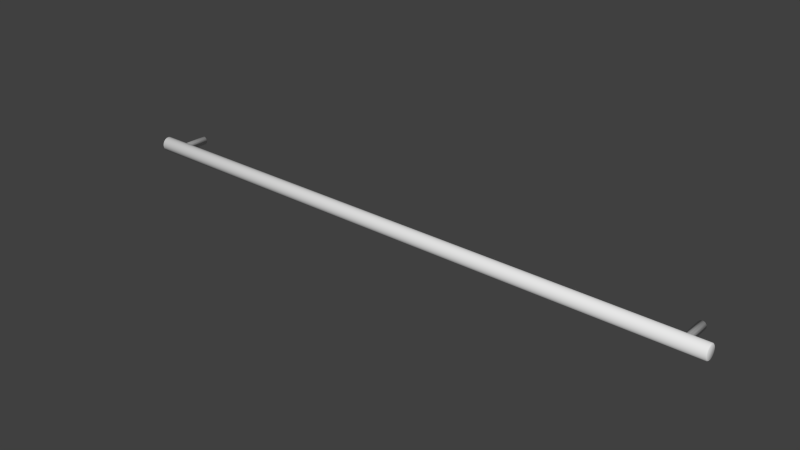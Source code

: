 # Source: Bar_Pull_4.blend  (saved by Blender 2.83.15; exported with 4.5.12 LTS)
import bpy
from mathutils import Matrix  # noqa: F401  (used for matrix-valued properties, if any)

bpy.ops.wm.read_factory_settings(use_empty=True)
scene = bpy.context.scene
scene.name = 'Scene'

# ---- collections
col_collection_1 = bpy.data.collections.new('Collection 1'); scene.collection.children.link(col_collection_1)

# ---- world
world_world = bpy.data.worlds.new('World'); scene.world = world_world
world_world.color = (0.05088, 0.05088, 0.05088)
world_world.use_sun_shadow = False
world_world.sun_shadow_jitter_overblur = 0.0
world_world.cycles.sampling_method = 'MANUAL'
world_world.cycles.sample_map_resolution = 256

# ---- meshes
me_cylinder = bpy.data.meshes.new('Cylinder')
me_cylinder.from_pydata([(-0.262, -0.02554, 0.00635), (0.2636, -0.02554, 0.00635), (0.2636, -0.02439, 0.006228), (-0.262, -0.02439, 0.006228), (-0.2628, -0.02454, 0.005369), (-0.2628, -0.02554, 0.005474), (-0.262, -0.0267, 0.006228), (0.2636, -0.0267, 0.006228), (0.2642, -0.02554, 0.005684), (0.2642, -0.02451, 0.005574), (0.2636, -0.02327, 0.005867), (-0.262, -0.02327, 0.005867), (-0.2628, -0.02654, 0.005369), (-0.2628, -0.02358, 0.005058), (-0.2628, -0.0227, 0.004552), (-0.2628, -0.02192, 0.003871), (-0.2628, -0.02129, 0.003041), (-0.2628, -0.02082, 0.002095), (-0.2628, -0.02052, 0.001068), (-0.2628, -0.02043, -5.752e-09), (-0.2628, -0.02052, -0.001068), (-0.2628, -0.02082, -0.002095), (-0.2628, -0.02129, -0.003041), (-0.2628, -0.02192, -0.003871), (-0.2628, -0.0227, -0.004552), (-0.2628, -0.02358, -0.005058), (-0.2628, -0.02454, -0.005369), (-0.2628, -0.02554, -0.005474), (-0.2628, -0.02654, -0.005369), (-0.2628, -0.0275, -0.005058), (-0.2628, -0.02839, -0.004552), (-0.2628, -0.02916, -0.003871), (-0.2628, -0.0298, -0.003041), (-0.2628, -0.03027, -0.002095), (-0.2628, -0.03056, -0.001068), (-0.2628, -0.03066, -2.197e-09), (-0.2628, -0.03056, 0.001068), (-0.2628, -0.03027, 0.002095), (-0.2628, -0.0298, 0.003041), (-0.2628, -0.02916, 0.003871), (-0.2628, -0.02839, 0.004552), (-0.2628, -0.0275, 0.005058), (-0.262, -0.02782, 0.005867), (0.2636, -0.02782, 0.005867), (0.2642, -0.02658, 0.005574), (0.2642, -0.02351, 0.005251), (0.2642, -0.02758, 0.005251), (0.2642, -0.0285, 0.004726), (0.2642, -0.0293, 0.004019), (0.2642, -0.02996, 0.003158), (0.2642, -0.03045, 0.002175), (0.2642, -0.03075, 0.001109), (0.2642, -0.03086, 7.629e-09), (0.2642, -0.03075, -0.001109), (0.2642, -0.03045, -0.002175), (0.2642, -0.02996, -0.003158), (0.2642, -0.0293, -0.004019), (0.2642, -0.0285, -0.004726), (0.2642, -0.02758, -0.005251), (0.2642, -0.02658, -0.005574), (0.2642, -0.02554, -0.005684), (0.2642, -0.02451, -0.005574), (0.2642, -0.02351, -0.005251), (0.2642, -0.02259, -0.004726), (0.2642, -0.02179, -0.004019), (0.2642, -0.02113, -0.003158), (0.2642, -0.02063, -0.002175), (0.2642, -0.02033, -0.001109), (0.2642, -0.02023, 4.116e-09), (0.2642, -0.02033, 0.001109), (0.2642, -0.02063, 0.002175), (0.2642, -0.02113, 0.003158), (0.2642, -0.02179, 0.004019), (0.2642, -0.02259, 0.004726), (0.2636, -0.02225, 0.00528), (-0.262, -0.02225, 0.00528), (-0.262, -0.02135, 0.00449), (-0.262, -0.02061, 0.003528), (-0.262, -0.02006, 0.00243), (-0.262, -0.01972, 0.001239), (-0.262, -0.01961, -5.706e-09), (-0.262, -0.01972, -0.001239), (-0.262, -0.02006, -0.00243), (-0.262, -0.02061, -0.003528), (-0.262, -0.02135, -0.00449), (-0.262, -0.02225, -0.00528), (-0.262, -0.02327, -0.005867), (-0.262, -0.02439, -0.006228), (-0.262, -0.02554, -0.00635), (-0.262, -0.0267, -0.006228), (-0.262, -0.02782, -0.005867), (-0.262, -0.02884, -0.00528), (-0.262, -0.02974, -0.00449), (-0.262, -0.03048, -0.003528), (-0.262, -0.03103, -0.00243), (-0.262, -0.03137, -0.001239), (-0.262, -0.03148, -2.214e-09), (-0.262, -0.03137, 0.001239), (-0.262, -0.03103, 0.00243), (-0.262, -0.03048, 0.003528), (-0.262, -0.02974, 0.00449), (-0.262, -0.02884, 0.00528), (0.2636, -0.02884, 0.00528), (0.2636, -0.02974, 0.00449), (0.2636, -0.03048, 0.003528), (0.2636, -0.03103, 0.00243), (0.2636, -0.03137, 0.001239), (0.2636, -0.03148, 7.621e-09), (0.2636, -0.03137, -0.001239), (0.2636, -0.03103, -0.00243), (0.2636, -0.03048, -0.003528), (0.2636, -0.02974, -0.00449), (0.2636, -0.02884, -0.00528), (0.2636, -0.02782, -0.005867), (0.2636, -0.0267, -0.006228), (0.2636, -0.02554, -0.00635), (0.2636, -0.02439, -0.006228), (0.2636, -0.02327, -0.005867), (0.2636, -0.02225, -0.00528), (0.2636, -0.02135, -0.00449), (0.2636, -0.02061, -0.003528), (0.2636, -0.02006, -0.00243), (0.2636, -0.01972, -0.001239), (0.2636, -0.01961, 4.129e-09), (0.2636, -0.01972, 0.001239), (0.2636, -0.02006, 0.00243), (0.2636, -0.02061, 0.003528), (0.2636, -0.02135, 0.00449), (0.2463, -0.02061, 0.003528), (0.2459, -0.0207, 0.003648), (0.2453, -0.02075, 0.00372), (0.2446, -0.0207, 0.003648), (0.2443, -0.02061, 0.003528), (-0.2424, -0.02061, 0.003528), (-0.2428, -0.0207, 0.003648), (-0.2434, -0.02075, 0.00372), (-0.2441, -0.0207, 0.003648), (-0.2444, -0.02061, 0.003528), (-0.2447, -0.02056, 0.003436), (-0.2453, -0.02039, 0.003093), (-0.2458, -0.02016, 0.00263), (-0.246, -0.02006, 0.00243), (-0.2463, -0.01996, 0.002066), (-0.2466, -0.01977, 0.001423), (-0.2466, -0.01972, 0.001239), (-0.2468, -0.01967, 0.0007256), (-0.2468, -0.01961, 2.289e-09), (-0.2468, -0.01961, -4.083e-09), (-0.2468, -0.01967, -0.0007256), (-0.2466, -0.01972, -0.001239), (-0.2466, -0.01977, -0.001423), (-0.2463, -0.01996, -0.002066), (-0.246, -0.02006, -0.00243), (-0.2458, -0.02016, -0.00263), (-0.2453, -0.02039, -0.003093), (-0.2447, -0.02056, -0.003436), (-0.2444, -0.02061, -0.003528), (-0.2441, -0.0207, -0.003648), (-0.2434, -0.02075, -0.00372), (-0.2428, -0.0207, -0.003648), (-0.2424, -0.02061, -0.003528), (0.2443, -0.02061, -0.003528), (0.2446, -0.0207, -0.003648), (0.2453, -0.02075, -0.00372), (0.2459, -0.0207, -0.003648), (0.2463, -0.02061, -0.003528), (0.2478, -0.02006, -0.00243), (0.2466, -0.02056, -0.003436), (0.2472, -0.02039, -0.003093), (0.2477, -0.02016, -0.00263), (0.2485, -0.01972, -0.001239), (0.2481, -0.01996, -0.002066), (0.2484, -0.01977, -0.001423), (0.2487, -0.01961, 2.524e-09), (0.2486, -0.01967, -0.0007256), (0.2487, -0.01961, -1.022e-09), (0.2485, -0.01972, 0.001239), (0.2486, -0.01967, 0.0007256), (0.2478, -0.02006, 0.00243), (0.2484, -0.01977, 0.001423), (0.2481, -0.01996, 0.002066), (0.2477, -0.02016, 0.00263), (0.2472, -0.02039, 0.003093), (0.2466, -0.02056, 0.003436), (0.244, -0.02056, 0.003436), (0.2434, -0.02039, 0.003093), (0.2429, -0.02016, 0.00263), (0.2427, -0.02006, 0.00243), (-0.2409, -0.02006, 0.00243), (-0.241, -0.02016, 0.00263), (-0.2415, -0.02039, 0.003093), (-0.2421, -0.02056, 0.003436), (-0.2409, -0.02006, -0.00243), (0.2427, -0.02006, -0.00243), (0.2429, -0.02016, -0.00263), (0.2434, -0.02039, -0.003093), (0.244, -0.02056, -0.003436), (-0.2421, -0.02056, -0.003436), (-0.2415, -0.02039, -0.003093), (-0.241, -0.02016, -0.00263), (0.2424, -0.01996, 0.002066), (0.2421, -0.01977, 0.001423), (0.2421, -0.01972, 0.001239), (-0.2402, -0.01972, 0.001239), (-0.2403, -0.01977, 0.001423), (-0.2406, -0.01996, 0.002066), (-0.2402, -0.01972, -0.001239), (0.2421, -0.01972, -0.001239), (0.2421, -0.01977, -0.001423), (0.2424, -0.01996, -0.002066), (-0.2406, -0.01996, -0.002066), (-0.2403, -0.01977, -0.001423), (0.2419, -0.01967, 0.0007256), (0.2419, -0.01961, 2.157e-09), (-0.24, -0.01961, -3.585e-09), (-0.24, -0.01961, -1.022e-09), (-0.2401, -0.01967, 0.0007256), (0.2419, -0.01967, -0.0007256), (-0.2401, -0.01967, -0.0007256), (-0.2428, 0.0002702, 0.003648), (-0.2434, 0.0002702, 0.00372), (-0.2421, 0.0002702, 0.003436), (-0.2415, 0.0002702, 0.003093), (-0.241, 0.0002702, 0.00263), (-0.2406, 0.0002702, 0.002066), (-0.2403, 0.0002702, 0.001423), (-0.2401, 0.0002702, 0.0007256), (-0.24, 0.0002702, 2.738e-10), (-0.2401, 0.0002702, -0.0007256), (-0.2403, 0.0002702, -0.001423), (-0.2406, 0.0002702, -0.002066), (-0.241, 0.0002702, -0.00263), (-0.2415, 0.0002702, -0.003093), (-0.2421, 0.0002702, -0.003436), (-0.2428, 0.0002702, -0.003648), (-0.2434, 0.0002702, -0.00372), (-0.2441, 0.0002702, -0.003648), (-0.2447, 0.0002702, -0.003436), (-0.2453, 0.0002702, -0.003093), (-0.2458, 0.0002702, -0.00263), (-0.2463, 0.0002702, -0.002066), (-0.2466, 0.0002702, -0.001423), (-0.2468, 0.0002702, -0.0007256), (-0.2468, 0.0002702, 3.585e-09), (-0.2468, 0.0002702, 0.0007256), (-0.2466, 0.0002702, 0.001423), (-0.2463, 0.0002702, 0.002066), (-0.2458, 0.0002702, 0.00263), (-0.2453, 0.0002702, 0.003093), (-0.2447, 0.0002702, 0.003436), (-0.2441, 0.0002702, 0.003648), (0.2459, 0.0002702, 0.003648), (0.2453, 0.0002702, 0.00372), (0.2466, 0.0002702, 0.003436), (0.2472, 0.0002702, 0.003093), (0.2477, 0.0002702, 0.00263), (0.2481, 0.0002702, 0.002066), (0.2484, 0.0002702, 0.001423), (0.2486, 0.0002702, 0.0007256), (0.2487, 0.0002702, 2.735e-10), (0.2486, 0.0002702, -0.0007256), (0.2484, 0.0002702, -0.001423), (0.2481, 0.0002702, -0.002066), (0.2477, 0.0002702, -0.00263), (0.2472, 0.0002702, -0.003093), (0.2466, 0.0002702, -0.003436), (0.2459, 0.0002702, -0.003648), (0.2453, 0.0002702, -0.00372), (0.2446, 0.0002702, -0.003648), (0.244, 0.0002702, -0.003436), (0.2434, 0.0002702, -0.003093), (0.2429, 0.0002702, -0.00263), (0.2424, 0.0002702, -0.002066), (0.2421, 0.0002702, -0.001423), (0.2419, 0.0002702, -0.0007256), (0.2419, 0.0002702, 3.584e-09), (0.2419, 0.0002702, 0.0007256), (0.2421, 0.0002702, 0.001423), (0.2424, 0.0002702, 0.002066), (0.2429, 0.0002702, 0.00263), (0.2434, 0.0002702, 0.003093), (0.244, 0.0002702, 0.003436), (0.2446, 0.0002702, 0.003648)], [], [(0, 1, 2, 3), (0, 3, 4, 5), (6, 7, 1, 0), (2, 1, 8, 9), (3, 2, 10, 11), (6, 0, 5, 12), (3, 11, 13, 4), (5, 4, 13, 14, 15, 16, 17, 18, 19, 20, 21, 22, 23, 24, 25, 26, 27, 28, 29, 30, 31, 32, 33, 34, 35, 36, 37, 38, 39, 40, 41, 12), (42, 43, 7, 6), (1, 7, 44, 8), (10, 2, 9, 45), (9, 8, 44, 46, 47, 48, 49, 50, 51, 52, 53, 54, 55, 56, 57, 58, 59, 60, 61, 62, 63, 64, 65, 66, 67, 68, 69, 70, 71, 72, 73, 45), (11, 10, 74, 75), (42, 6, 12, 41), (11, 75, 14, 13), (75, 76, 15, 14), (76, 77, 16, 15), (77, 78, 17, 16), (78, 79, 18, 17), (79, 80, 19, 18), (80, 81, 20, 19), (81, 82, 21, 20), (82, 83, 22, 21), (83, 84, 23, 22), (84, 85, 24, 23), (85, 86, 25, 24), (86, 87, 26, 25), (87, 88, 27, 26), (88, 89, 28, 27), (89, 90, 29, 28), (90, 91, 30, 29), (91, 92, 31, 30), (92, 93, 32, 31), (93, 94, 33, 32), (94, 95, 34, 33), (95, 96, 35, 34), (96, 97, 36, 35), (97, 98, 37, 36), (98, 99, 38, 37), (99, 100, 39, 38), (100, 101, 40, 39), (101, 42, 41, 40), (101, 102, 43, 42), (7, 43, 46, 44), (74, 10, 45, 73), (43, 102, 47, 46), (102, 103, 48, 47), (103, 104, 49, 48), (104, 105, 50, 49), (105, 106, 51, 50), (106, 107, 52, 51), (107, 108, 53, 52), (108, 109, 54, 53), (109, 110, 55, 54), (110, 111, 56, 55), (111, 112, 57, 56), (112, 113, 58, 57), (113, 114, 59, 58), (114, 115, 60, 59), (115, 116, 61, 60), (116, 117, 62, 61), (117, 118, 63, 62), (118, 119, 64, 63), (119, 120, 65, 64), (120, 121, 66, 65), (121, 122, 67, 66), (122, 123, 68, 67), (123, 124, 69, 68), (124, 125, 70, 69), (125, 126, 71, 70), (126, 127, 72, 71), (127, 74, 73, 72), (75, 74, 127, 76), (76, 127, 126, 128, 129, 130, 131, 132, 133, 134, 135, 136, 137, 77), (77, 137, 138, 139, 140, 141, 78), (78, 141, 142, 143, 144, 79), (79, 144, 145, 146, 147, 80), (80, 147, 148, 149, 81), (81, 149, 150, 151, 152, 82), (82, 152, 153, 154, 155, 156, 83), (83, 156, 157, 158, 159, 160, 161, 162, 163, 164, 165, 120, 119, 84), (84, 119, 118, 85), (85, 118, 117, 86), (86, 117, 116, 87), (87, 116, 115, 88), (88, 115, 114, 89), (89, 114, 113, 90), (90, 113, 112, 91), (91, 112, 111, 92), (92, 111, 110, 93), (93, 110, 109, 94), (94, 109, 108, 95), (95, 108, 107, 96), (96, 107, 106, 97), (97, 106, 105, 98), (98, 105, 104, 99), (99, 104, 103, 100), (100, 103, 102, 101), (166, 121, 120, 165, 167, 168, 169), (170, 122, 121, 166, 171, 172), (173, 123, 122, 170, 174, 175), (176, 124, 123, 173, 177), (178, 125, 124, 176, 179, 180), (128, 126, 125, 178, 181, 182, 183), (133, 132, 184, 185, 186, 187, 188, 189, 190, 191), (192, 193, 194, 195, 196, 161, 160, 197, 198, 199), (188, 187, 200, 201, 202, 203, 204, 205), (206, 207, 208, 209, 193, 192, 210, 211), (203, 202, 212, 213, 214, 215, 216), (214, 213, 217, 207, 206, 218), (134, 219, 220, 135), (219, 134, 133, 191, 221), (220, 219, 221, 222, 223, 224, 225, 226, 227, 228, 229, 230, 231, 232, 233, 234, 235, 236, 237, 238, 239, 240, 241, 242, 243, 244, 245, 246, 247, 248, 249, 250), (135, 220, 250, 136), (190, 222, 221, 191), (189, 223, 222, 190), (223, 189, 188, 205, 224), (204, 225, 224, 205), (225, 204, 203, 216, 226), (215, 227, 226, 216), (227, 215, 214, 218, 228), (228, 218, 206, 211, 229), (210, 230, 229, 211), (230, 210, 192, 199, 231), (198, 232, 231, 199), (197, 233, 232, 198), (233, 197, 160, 159, 234), (158, 235, 234, 159), (157, 236, 235, 158), (236, 157, 156, 155, 237), (154, 238, 237, 155), (153, 239, 238, 154), (239, 153, 152, 151, 240), (150, 241, 240, 151), (241, 150, 149, 148, 242), (242, 148, 147, 146, 243), (145, 244, 243, 146), (244, 145, 144, 143, 245), (142, 246, 245, 143), (246, 142, 141, 140, 247), (139, 248, 247, 140), (138, 249, 248, 139), (249, 138, 137, 136, 250), (129, 251, 252, 130), (251, 129, 128, 183, 253), (252, 251, 253, 254, 255, 256, 257, 258, 259, 260, 261, 262, 263, 264, 265, 266, 267, 268, 269, 270, 271, 272, 273, 274, 275, 276, 277, 278, 279, 280, 281, 282), (130, 252, 282, 131), (182, 254, 253, 183), (181, 255, 254, 182), (255, 181, 178, 180, 256), (179, 257, 256, 180), (257, 179, 176, 177, 258), (258, 177, 173, 175, 259), (174, 260, 259, 175), (260, 174, 170, 172, 261), (171, 262, 261, 172), (262, 171, 166, 169, 263), (168, 264, 263, 169), (167, 265, 264, 168), (265, 167, 165, 164, 266), (163, 267, 266, 164), (162, 268, 267, 163), (268, 162, 161, 196, 269), (195, 270, 269, 196), (194, 271, 270, 195), (271, 194, 193, 209, 272), (208, 273, 272, 209), (273, 208, 207, 217, 274), (213, 275, 274, 217), (212, 276, 275, 213), (276, 212, 202, 201, 277), (200, 278, 277, 201), (278, 200, 187, 186, 279), (185, 280, 279, 186), (184, 281, 280, 185), (281, 184, 132, 131, 282)])
me_cylinder.polygons.foreach_set('use_smooth', [True] * 176)
_uv = me_cylinder.uv_layers.new(name='UVMap')
_uv.uv.foreach_set('vector', [0.2971, 1.88, 0.2971, 0.0, 0.313, 0.0, 0.313, 1.88, 0.7086, 0.6766, 0.7242, 0.6797, 0.721, 0.6904, 0.7075, 0.6877, 0.2813, 1.88, 0.2813, 0.0, 0.2971, 0.0, 0.2971, 1.88, 0.531, 0.6766, 0.547, 0.6766, 0.5461, 0.685, 0.5319, 0.685, 0.313, 1.88, 0.313, 0.0, 0.3283, 1.52e-07, 0.3283, 1.88, 0.6927, 0.6766, 0.7086, 0.6766, 0.7075, 0.6877, 0.6938, 0.6877, 0.7242, 0.6797, 0.7389, 0.6858, 0.7337, 0.6956, 0.721, 0.6904, 0.7075, 0.6877, 0.721, 0.6904, 0.7337, 0.6956, 0.7451, 0.7033, 0.7548, 0.713, 0.7624, 0.7244, 0.7677, 0.7371, 0.7703, 0.7505, 0.7703, 0.7642, 0.7677, 0.7777, 0.7624, 0.7904, 0.7548, 0.8018, 0.7451, 0.8115, 0.7337, 0.8191, 0.721, 0.8244, 0.7075, 0.8271, 0.6938, 0.8271, 0.6803, 0.8244, 0.6677, 0.8191, 0.6562, 0.8115, 0.6465, 0.8018, 0.6389, 0.7904, 0.6337, 0.7777, 0.631, 0.7642, 0.631, 0.7505, 0.6337, 0.7371, 0.6389, 0.7244, 0.6465, 0.713, 0.6562, 0.7033, 0.6677, 0.6956, 0.6803, 0.6904, 0.6938, 0.6877, 0.2662, 1.88, 0.2662, 0.0, 0.2813, 0.0, 0.2813, 1.88, 0.547, 0.6766, 0.5626, 0.6797, 0.5601, 0.6878, 0.5461, 0.685, 0.5154, 0.6797, 0.531, 0.6766, 0.5319, 0.685, 0.5179, 0.6878, 0.5319, 0.685, 0.5461, 0.685, 0.5601, 0.6878, 0.5733, 0.6933, 0.5851, 0.7012, 0.5952, 0.7113, 0.6031, 0.7231, 0.6086, 0.7363, 0.6114, 0.7503, 0.6114, 0.7645, 0.6086, 0.7785, 0.6031, 0.7916, 0.5952, 0.8035, 0.5851, 0.8136, 0.5733, 0.8215, 0.5601, 0.8269, 0.5461, 0.8297, 0.5319, 0.8297, 0.5179, 0.8269, 0.5047, 0.8215, 0.4929, 0.8136, 0.4828, 0.8035, 0.4749, 0.7916, 0.4694, 0.7785, 0.4667, 0.7645, 0.4667, 0.7503, 0.4694, 0.7363, 0.4749, 0.7231, 0.4828, 0.7113, 0.4929, 0.7012, 0.5047, 0.6933, 0.5179, 0.6878, 0.3283, 1.88, 0.3283, 1.52e-07, 0.3426, 1.52e-07, 0.3426, 1.88, 0.6771, 0.6797, 0.6927, 0.6766, 0.6938, 0.6877, 0.6803, 0.6904, 0.7389, 0.6858, 0.7522, 0.6946, 0.7451, 0.7033, 0.7337, 0.6956, 0.7522, 0.6946, 0.7634, 0.7059, 0.7548, 0.713, 0.7451, 0.7033, 0.7634, 0.7059, 0.7723, 0.7191, 0.7624, 0.7244, 0.7548, 0.713, 0.7723, 0.7191, 0.7784, 0.7338, 0.7677, 0.7371, 0.7624, 0.7244, 0.7784, 0.7338, 0.7815, 0.7494, 0.7703, 0.7505, 0.7677, 0.7371, 0.7815, 0.7494, 0.7815, 0.7653, 0.7703, 0.7642, 0.7703, 0.7505, 0.7815, 0.7653, 0.7784, 0.781, 0.7677, 0.7777, 0.7703, 0.7642, 0.7784, 0.781, 0.7723, 0.7957, 0.7624, 0.7904, 0.7677, 0.7777, 0.7723, 0.7957, 0.7634, 0.8089, 0.7548, 0.8018, 0.7624, 0.7904, 0.7634, 0.8089, 0.7522, 0.8202, 0.7451, 0.8115, 0.7548, 0.8018, 0.7522, 0.8202, 0.7389, 0.829, 0.7337, 0.8191, 0.7451, 0.8115, 0.7389, 0.829, 0.7242, 0.8351, 0.721, 0.8244, 0.7337, 0.8191, 0.7242, 0.8351, 0.7086, 0.8382, 0.7075, 0.8271, 0.721, 0.8244, 0.7086, 0.8382, 0.6927, 0.8382, 0.6938, 0.8271, 0.7075, 0.8271, 0.6927, 0.8382, 0.6771, 0.8351, 0.6803, 0.8244, 0.6938, 0.8271, 0.6771, 0.8351, 0.6624, 0.829, 0.6677, 0.8191, 0.6803, 0.8244, 0.6624, 0.829, 0.6491, 0.8202, 0.6562, 0.8115, 0.6677, 0.8191, 0.6491, 0.8202, 0.6379, 0.8089, 0.6465, 0.8018, 0.6562, 0.8115, 0.6379, 0.8089, 0.629, 0.7957, 0.6389, 0.7904, 0.6465, 0.8018, 0.629, 0.7957, 0.6229, 0.781, 0.6337, 0.7777, 0.6389, 0.7904, 0.6229, 0.781, 0.6198, 0.7653, 0.631, 0.7642, 0.6337, 0.7777, 0.6198, 0.7653, 0.6198, 0.7494, 0.631, 0.7505, 0.631, 0.7642, 0.6198, 0.7494, 0.6229, 0.7338, 0.6337, 0.7371, 0.631, 0.7505, 0.6229, 0.7338, 0.629, 0.7191, 0.6389, 0.7244, 0.6337, 0.7371, 0.629, 0.7191, 0.6379, 0.7059, 0.6465, 0.713, 0.6389, 0.7244, 0.6379, 0.7059, 0.6491, 0.6946, 0.6562, 0.7033, 0.6465, 0.713, 0.6491, 0.6946, 0.6624, 0.6858, 0.6677, 0.6956, 0.6562, 0.7033, 0.6624, 0.6858, 0.6771, 0.6797, 0.6803, 0.6904, 0.6677, 0.6956, 0.2524, 1.88, 0.2524, 0.0, 0.2662, 0.0, 0.2662, 1.88, 0.5626, 0.6797, 0.5773, 0.6858, 0.5733, 0.6933, 0.5601, 0.6878, 0.5007, 0.6858, 0.5154, 0.6797, 0.5179, 0.6878, 0.5047, 0.6933, 0.5773, 0.6858, 0.5905, 0.6946, 0.5851, 0.7012, 0.5733, 0.6933, 0.5905, 0.6946, 0.6018, 0.7059, 0.5952, 0.7113, 0.5851, 0.7012, 0.6018, 0.7059, 0.6106, 0.7191, 0.6031, 0.7231, 0.5952, 0.7113, 0.6106, 0.7191, 0.6167, 0.7338, 0.6086, 0.7363, 0.6031, 0.7231, 0.6167, 0.7338, 0.6198, 0.7494, 0.6114, 0.7503, 0.6086, 0.7363, 0.6198, 0.7494, 0.6198, 0.7653, 0.6114, 0.7645, 0.6114, 0.7503, 0.6198, 0.7653, 0.6167, 0.781, 0.6086, 0.7785, 0.6114, 0.7645, 0.6167, 0.781, 0.6106, 0.7957, 0.6031, 0.7916, 0.6086, 0.7785, 0.6106, 0.7957, 0.6018, 0.8089, 0.5952, 0.8035, 0.6031, 0.7916, 0.6018, 0.8089, 0.5905, 0.8202, 0.5851, 0.8136, 0.5952, 0.8035, 0.5905, 0.8202, 0.5773, 0.829, 0.5733, 0.8215, 0.5851, 0.8136, 0.5773, 0.829, 0.5626, 0.8351, 0.5601, 0.8269, 0.5733, 0.8215, 0.5626, 0.8351, 0.547, 0.8382, 0.5461, 0.8297, 0.5601, 0.8269, 0.547, 0.8382, 0.531, 0.8382, 0.5319, 0.8297, 0.5461, 0.8297, 0.531, 0.8382, 0.5154, 0.8351, 0.5179, 0.8269, 0.5319, 0.8297, 0.5154, 0.8351, 0.5007, 0.829, 0.5047, 0.8215, 0.5179, 0.8269, 0.5007, 0.829, 0.4875, 0.8202, 0.4929, 0.8136, 0.5047, 0.8215, 0.4875, 0.8202, 0.4762, 0.8089, 0.4828, 0.8035, 0.4929, 0.8136, 0.4762, 0.8089, 0.4674, 0.7957, 0.4749, 0.7916, 0.4828, 0.8035, 0.4674, 0.7957, 0.4613, 0.781, 0.4694, 0.7785, 0.4749, 0.7916, 0.4613, 0.781, 0.4582, 0.7653, 0.4667, 0.7645, 0.4694, 0.7785, 0.4582, 0.7653, 0.4582, 0.7494, 0.4667, 0.7503, 0.4667, 0.7645, 0.4582, 0.7494, 0.4613, 0.7338, 0.4694, 0.7363, 0.4667, 0.7503, 0.4613, 0.7338, 0.4674, 0.7191, 0.4749, 0.7231, 0.4694, 0.7363, 0.4674, 0.7191, 0.4762, 0.7059, 0.4828, 0.7113, 0.4749, 0.7231, 0.4762, 0.7059, 0.4875, 0.6946, 0.4929, 0.7012, 0.4828, 0.7113, 0.4875, 0.6946, 0.5007, 0.6858, 0.5047, 0.6933, 0.4929, 0.7012, 0.3426, 1.88, 0.3426, 1.52e-07, 0.3552, 1.52e-07, 0.3552, 1.88, 0.1255, 3.801e-08, 0.1255, 1.88, 0.1139, 1.88, 0.1139, 1.54, 0.1154, 1.535, 0.1162, 1.525, 0.1154, 1.516, 0.1139, 1.511, 0.1139, 0.3721, 0.1154, 0.367, 0.1162, 0.3577, 0.1154, 0.3484, 0.1139, 0.3434, 0.1139, 1.203e-07, 0.1139, 3.801e-08, 0.1139, 0.3434, 0.1128, 0.3395, 0.1086, 0.3313, 0.1029, 0.3241, 0.1004, 0.322, 0.1004, 1.203e-07, 0.1004, 3.801e-08, 0.1004, 0.322, 0.0959, 0.3182, 0.08787, 0.3138, 0.08557, 0.3131, 0.08557, 8.233e-08, 0.08557, 0.0, 0.08557, 0.3131, 0.07906, 0.3111, 0.06987, 0.3102, 0.06987, 0.3102, 0.06987, 8.233e-08, 0.06987, 0.0, 0.06987, 0.3102, 0.06055, 0.3111, 0.05395, 0.3131, 0.05395, 8.233e-08, 0.05395, 0.0, 0.05395, 0.3131, 0.05155, 0.3138, 0.04317, 0.3182, 0.03843, 0.322, 0.03843, 8.233e-08, 0.03843, 0.0, 0.03843, 0.322, 0.03579, 0.3241, 0.02967, 0.3313, 0.02512, 0.3395, 0.02391, 0.3434, 0.02391, 8.233e-08, 0.02391, 0.0, 0.02391, 0.3434, 0.02229, 0.3484, 0.02132, 0.3577, 0.02229, 0.367, 0.02391, 0.3721, 0.02391, 1.511, 0.02229, 1.516, 0.02132, 1.525, 0.02229, 1.535, 0.02391, 1.54, 0.02391, 1.88, 0.01093, 1.88, 0.01093, 8.233e-08, 0.01093, 0.0, 0.01093, 1.88, 0.0, 1.88, 2.376e-07, 1.203e-07, 0.2404, 0.0, 0.2404, 1.88, 0.228, 1.88, 0.228, 8.233e-08, 0.228, 0.0, 0.228, 1.88, 0.2138, 1.88, 0.2138, 8.233e-08, 0.2138, 0.0, 0.2138, 1.88, 0.1986, 1.88, 0.1986, 8.233e-08, 0.1986, 0.0, 0.1986, 1.88, 0.1827, 1.88, 0.1827, 8.233e-08, 0.1827, 0.0, 0.1827, 1.88, 0.1669, 1.88, 0.1669, 8.233e-08, 0.1669, 0.0, 0.1669, 1.88, 0.1517, 1.88, 0.1517, 8.233e-08, 0.1517, 0.0, 0.1517, 1.88, 0.1377, 1.88, 0.1377, 9.204e-08, 0.1377, 0.0, 0.1377, 1.88, 0.1255, 1.88, 0.1255, 8.233e-08, 0.4582, 0.0, 0.4582, 1.88, 0.4447, 1.88, 0.4447, 8.233e-08, 0.4447, 0.0, 0.4447, 1.88, 0.4298, 1.88, 0.4298, 8.233e-08, 0.4298, 0.0, 0.4298, 1.88, 0.4141, 1.88, 0.4141, 8.233e-08, 0.4141, 0.0, 0.4141, 1.88, 0.3982, 1.88, 0.3982, 8.233e-08, 0.3982, 0.0, 0.3982, 1.88, 0.3827, 1.88, 0.3827, 8.233e-08, 0.3827, 0.0, 0.3827, 1.88, 0.3682, 1.88, 0.3682, 8.233e-08, 0.3682, 0.0, 0.3682, 1.88, 0.3552, 1.88, 0.3552, 9.204e-08, 0.2404, 1.88, 0.2404, 0.0, 0.2524, 0.0, 0.2524, 1.88, 0.03843, 1.561, 0.03843, 1.88, 0.02391, 1.88, 0.02391, 1.54, 0.02512, 1.544, 0.02967, 1.552, 0.03579, 1.559, 0.05395, 1.57, 0.05395, 1.88, 0.03843, 1.88, 0.03843, 1.561, 0.04317, 1.565, 0.05155, 1.569, 0.06987, 1.573, 0.06987, 1.88, 0.05395, 1.88, 0.05395, 1.57, 0.06055, 1.572, 0.06987, 1.573, 0.08557, 1.57, 0.08557, 1.88, 0.06987, 1.88, 0.06987, 1.573, 0.07906, 1.572, 0.1004, 1.561, 0.1004, 1.88, 0.08557, 1.88, 0.08557, 1.57, 0.08787, 1.569, 0.0959, 1.565, 0.1139, 1.54, 0.1139, 1.88, 0.1004, 1.88, 0.1004, 1.561, 0.1029, 1.559, 0.1086, 1.552, 0.1128, 1.544, 0.1139, 0.3721, 0.1139, 1.511, 0.1128, 1.507, 0.1086, 1.499, 0.1029, 1.492, 0.1004, 1.49, 0.1004, 0.3935, 0.1029, 0.3914, 0.1086, 0.3842, 0.1128, 0.3759, 0.03843, 0.3935, 0.03843, 1.49, 0.03579, 1.492, 0.02967, 1.499, 0.02512, 1.507, 0.02391, 1.511, 0.02391, 0.3721, 0.02512, 0.3759, 0.02967, 0.3842, 0.03579, 0.3914, 0.1004, 0.3935, 0.1004, 1.49, 0.0959, 1.486, 0.08787, 1.482, 0.08557, 1.481, 0.08557, 0.4024, 0.08787, 0.4017, 0.0959, 0.3973, 0.05395, 0.4024, 0.05395, 1.481, 0.05155, 1.482, 0.04317, 1.486, 0.03843, 1.49, 0.03843, 0.3935, 0.04317, 0.3973, 0.05155, 0.4017, 0.08557, 0.4024, 0.08557, 1.481, 0.07906, 1.479, 0.06987, 1.478, 0.06987, 0.4053, 0.06987, 0.4053, 0.07906, 0.4044, 0.06987, 0.4053, 0.06987, 1.478, 0.06055, 1.479, 0.05395, 1.481, 0.05395, 0.4024, 0.06055, 0.4044, 0.5498, 0.5073, 0.5498, 0.0003805, 0.5591, 0.0004072, 0.5591, 0.5083, 0.5498, 0.0003805, 0.5498, 0.5073, 0.5447, 0.5055, 0.5409, 0.5046, 0.5409, 0.0003014, 0.8759, 0.7285, 0.8741, 0.7377, 0.8706, 0.7463, 0.8654, 0.7541, 0.8588, 0.7607, 0.8511, 0.7658, 0.8425, 0.7694, 0.8334, 0.7712, 0.8241, 0.7712, 0.8149, 0.7694, 0.8063, 0.7659, 0.7986, 0.7607, 0.792, 0.7541, 0.7869, 0.7463, 0.7833, 0.7377, 0.7815, 0.7286, 0.7815, 0.7193, 0.7833, 0.7101, 0.7869, 0.7015, 0.792, 0.6937, 0.7986, 0.6871, 0.8063, 0.682, 0.8149, 0.6784, 0.8241, 0.6766, 0.8334, 0.6766, 0.8425, 0.6784, 0.8511, 0.6819, 0.8588, 0.6871, 0.8654, 0.6937, 0.8706, 0.7015, 0.8741, 0.7101, 0.8759, 0.7192, 0.5591, 0.5083, 0.5591, 0.0004072, 0.5684, 0.0003805, 0.5684, 0.5073, 0.5327, 0.5013, 0.5327, 0.0001729, 0.5409, 0.0003014, 0.5409, 0.5046, 0.5255, 0.4967, 0.5255, 9.206e-09, 0.5327, 0.0001729, 0.5327, 0.5013, 0.66, 0.5418, 0.66, 0.04487, 0.6626, 0.04675, 0.6672, 0.04869, 0.6672, 0.5418, 0.6754, 0.05212, 0.6754, 0.5418, 0.6672, 0.5418, 0.6672, 0.04869, 0.6754, 0.5418, 0.6754, 0.05212, 0.6778, 0.0531, 0.6844, 0.05399, 0.6844, 0.5418, 0.6937, 0.05525, 0.6937, 0.5418, 0.6844, 0.5418, 0.6844, 0.05399, 0.6937, 0.5418, 0.6937, 0.05525, 0.6937, 0.05525, 0.7029, 0.05399, 0.7029, 0.5418, 0.7029, 0.5418, 0.7029, 0.05399, 0.7095, 0.0531, 0.7119, 0.05212, 0.7119, 0.5418, 0.7201, 0.04869, 0.7201, 0.5418, 0.7119, 0.5418, 0.7119, 0.05212, 0.7201, 0.5418, 0.7201, 0.04869, 0.7247, 0.04675, 0.7273, 0.04487, 0.7273, 0.5418, 0.8546, 0.4941, 0.8546, 0.001482, 0.8619, 0.002576, 0.8619, 0.491, 0.8464, 0.4965, 0.8464, 0.0006696, 0.8546, 0.001482, 0.8546, 0.4941, 0.8464, 0.0006696, 0.8464, 0.4965, 0.8426, 0.4971, 0.8375, 0.4985, 0.8375, 0.000169, 0.8282, 0.4994, 0.8282, 0.0, 0.8375, 0.000169, 0.8375, 0.4985, 0.8189, 0.4985, 0.8189, 0.000169, 0.8282, 0.0, 0.8282, 0.4994, 0.8189, 0.000169, 0.8189, 0.4985, 0.8139, 0.4971, 0.81, 0.4965, 0.81, 0.0006696, 0.8018, 0.4941, 0.8018, 0.001482, 0.81, 0.0006696, 0.81, 0.4965, 0.7946, 0.491, 0.7946, 0.002576, 0.8018, 0.001482, 0.8018, 0.4941, 0.4582, 0.6093, 0.9551, 0.6093, 0.9533, 0.6118, 0.9513, 0.6165, 0.4582, 0.6165, 0.9479, 0.6247, 0.4582, 0.6247, 0.4582, 0.6165, 0.9513, 0.6165, 0.4582, 0.6247, 0.9479, 0.6247, 0.9469, 0.6271, 0.946, 0.6336, 0.4582, 0.6336, 0.4582, 0.6336, 0.946, 0.6336, 0.9448, 0.6429, 0.9448, 0.6429, 0.4582, 0.6429, 0.946, 0.6522, 0.4582, 0.6522, 0.4582, 0.6429, 0.9448, 0.6429, 0.4582, 0.6522, 0.946, 0.6522, 0.9469, 0.6588, 0.9479, 0.6611, 0.4582, 0.6611, 0.9513, 0.6693, 0.4582, 0.6693, 0.4582, 0.6611, 0.9479, 0.6611, 0.4582, 0.6693, 0.9513, 0.6693, 0.9533, 0.674, 0.9551, 0.6766, 0.4582, 0.6766, 0.5855, 0.5013, 0.5855, 0.0001729, 0.5927, 0.0, 0.5927, 0.4967, 0.5773, 0.5046, 0.5773, 0.0003014, 0.5855, 0.0001729, 0.5855, 0.5013, 0.5773, 0.0003014, 0.5773, 0.5046, 0.5734, 0.5055, 0.5684, 0.5073, 0.5684, 0.0003805, 0.5011, 0.03471, 0.5011, 0.5416, 0.4918, 0.5416, 0.4918, 0.03365, 0.5011, 0.5416, 0.5011, 0.03471, 0.5062, 0.03649, 0.51, 0.03738, 0.51, 0.5417, 0.5254, 0.8902, 0.5254, 0.8809, 0.5272, 0.8717, 0.5307, 0.8631, 0.5359, 0.8554, 0.5425, 0.8488, 0.5502, 0.8436, 0.5588, 0.84, 0.5679, 0.8382, 0.5773, 0.8382, 0.5864, 0.84, 0.595, 0.8436, 0.6027, 0.8488, 0.6093, 0.8554, 0.6145, 0.8631, 0.618, 0.8718, 0.6198, 0.8809, 0.6198, 0.8902, 0.618, 0.8994, 0.6145, 0.908, 0.6093, 0.9157, 0.6027, 0.9223, 0.595, 0.9275, 0.5864, 0.9311, 0.5773, 0.9329, 0.5679, 0.9329, 0.5588, 0.9311, 0.5502, 0.9275, 0.5425, 0.9223, 0.5359, 0.9157, 0.5307, 0.908, 0.5272, 0.8993, 0.4918, 0.03365, 0.4918, 0.5416, 0.4825, 0.5416, 0.4825, 0.03471, 0.5182, 0.04074, 0.5182, 0.5418, 0.51, 0.5417, 0.51, 0.03738, 0.5255, 0.04526, 0.5255, 0.542, 0.5182, 0.5418, 0.5182, 0.04074, 0.5927, 0.5418, 0.5927, 0.04487, 0.5953, 0.04675, 0.5999, 0.04869, 0.5999, 0.5418, 0.6082, 0.05212, 0.6082, 0.5418, 0.5999, 0.5418, 0.5999, 0.04869, 0.6082, 0.5418, 0.6082, 0.05212, 0.6105, 0.0531, 0.6171, 0.05399, 0.6171, 0.5418, 0.6171, 0.5418, 0.6171, 0.05399, 0.6264, 0.05525, 0.6264, 0.05525, 0.6264, 0.5418, 0.6357, 0.05399, 0.6357, 0.5418, 0.6264, 0.5418, 0.6264, 0.05525, 0.6357, 0.5418, 0.6357, 0.05399, 0.6422, 0.0531, 0.6446, 0.05212, 0.6446, 0.5418, 0.6528, 0.04869, 0.6528, 0.5418, 0.6446, 0.5418, 0.6446, 0.05212, 0.6528, 0.5418, 0.6528, 0.04869, 0.6575, 0.04675, 0.66, 0.04487, 0.66, 0.5418, 0.7874, 0.4941, 0.7874, 0.001482, 0.7946, 0.002576, 0.7946, 0.491, 0.7791, 0.4965, 0.7791, 0.0006696, 0.7874, 0.001482, 0.7874, 0.4941, 0.7791, 0.0006696, 0.7791, 0.4965, 0.7753, 0.4971, 0.7702, 0.4985, 0.7702, 0.000169, 0.7609, 0.4994, 0.7609, 0.0, 0.7702, 0.000169, 0.7702, 0.4985, 0.7517, 0.4985, 0.7517, 0.000169, 0.7609, 0.0, 0.7609, 0.4994, 0.7517, 0.000169, 0.7517, 0.4985, 0.7466, 0.4971, 0.7427, 0.4965, 0.7427, 0.0006696, 0.7345, 0.4941, 0.7345, 0.001482, 0.7427, 0.0006696, 0.7427, 0.4965, 0.7273, 0.491, 0.7273, 0.002576, 0.7345, 0.001482, 0.7345, 0.4941, 0.4582, 0.542, 0.9551, 0.542, 0.9533, 0.5446, 0.9513, 0.5492, 0.4582, 0.5492, 0.9479, 0.5574, 0.4582, 0.5574, 0.4582, 0.5492, 0.9513, 0.5492, 0.4582, 0.5574, 0.9479, 0.5574, 0.9469, 0.5598, 0.946, 0.5664, 0.4582, 0.5664, 0.9448, 0.5756, 0.4582, 0.5756, 0.4582, 0.5664, 0.946, 0.5664, 0.946, 0.5849, 0.4582, 0.5849, 0.4582, 0.5756, 0.9448, 0.5756, 0.4582, 0.5849, 0.946, 0.5849, 0.9469, 0.5915, 0.9479, 0.5938, 0.4582, 0.5938, 0.9513, 0.6021, 0.4582, 0.6021, 0.4582, 0.5938, 0.9479, 0.5938, 0.4582, 0.6021, 0.9513, 0.6021, 0.9533, 0.6067, 0.9551, 0.6093, 0.4582, 0.6093, 0.4654, 0.04074, 0.4654, 0.5418, 0.4582, 0.542, 0.4582, 0.04526, 0.4736, 0.03738, 0.4736, 0.5417, 0.4654, 0.5418, 0.4654, 0.04074, 0.4736, 0.5417, 0.4736, 0.03738, 0.4775, 0.03649, 0.4825, 0.03471, 0.4825, 0.5416])
me_cylinder.materials.append(None)
me_cylinder.use_remesh_preserve_volume = False
me_cylinder.use_remesh_preserve_attributes = False
me_cylinder.use_mirror_vertex_groups = False
me_cylinder.update()

# ---- objects
ob_bar_pull_4 = bpy.data.objects.new('Bar Pull 4', me_cylinder)

# ---- transforms, parenting, visibility, modifiers, constraints
ob_bar_pull_4.location = (0.0, 0.0, 0.0)
ob_bar_pull_4.lineart.crease_threshold = 0.0

# ---- collection membership
col_collection_1.objects.link(ob_bar_pull_4)

# ---- scene / render settings (as saved in the file)
scene.frame_start = 1; scene.frame_end = 250; scene.frame_set(1)
scene.render.engine = 'CYCLES'
scene.render.resolution_percentage = 50
scene.render.dither_intensity = 0.0
scene.cycles.use_denoising = False
scene.cycles.samples = 10
scene.cycles.sampling_pattern = 'TABULATED_SOBOL'
scene.cycles.light_sampling_threshold = 0.0
scene.cycles.use_adaptive_sampling = False
scene.cycles.use_light_tree = False
scene.cycles.caustics_reflective = False
scene.cycles.caustics_refractive = False
scene.cycles.blur_glossy = 0.0
scene.cycles.max_bounces = 6
scene.cycles.pixel_filter_type = 'GAUSSIAN'
scene.cycles.sample_clamp_direct = 1.0
scene.cycles.sample_clamp_indirect = 1.0
scene.view_settings.view_transform = 'Standard'
bpy.context.view_layer.update()

# ---- added for rendering (the .blend has no active camera and no usable light): camera, sun
cam_auto = bpy.data.cameras.new('AutoCamera')
cam_auto.lens = 50.0
cam_auto.sensor_width = 36.0
cam_auto.clip_end = 1000.0
ob_auto_camera = bpy.data.objects.new('AutoCamera', cam_auto)
scene.collection.objects.link(ob_auto_camera)
ob_auto_camera.location = (0.489369, -0.602003, 0.390932)
ob_auto_camera.rotation_euler = (1.09748, -7.21219e-08, 0.694738)
scene.camera = ob_auto_camera
light_auto_sun = bpy.data.lights.new('AutoSun', 'SUN')
light_auto_sun.energy = 3.0
light_auto_sun.angle = 0.0523599
ob_auto_sun = bpy.data.objects.new('AutoSun', light_auto_sun)
scene.collection.objects.link(ob_auto_sun)
ob_auto_sun.rotation_euler = (0.872665, 0.174533, 0.523599)
bpy.context.view_layer.update()
